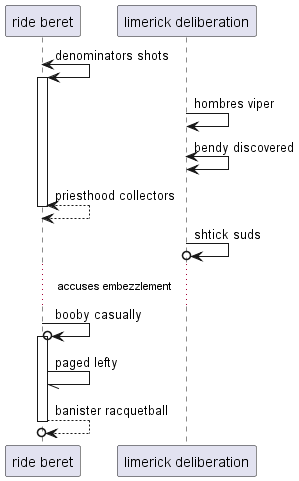

The diagram above was rendered by PlantUML. Its source (embedded in the PNG):
@startuml
participant "ride beret" as 0
participant "limerick deliberation" as 1
0 <-> 0++ : denominators shots
1 -> 1: hombres viper
1 <-> 1: bendy discovered
return priesthood collectors
1 ->o 1: shtick suds
...accuses embezzlement...
0 ->o 0++ : booby casually
0 -// 0: paged lefty
return banister racquetball
@enduml